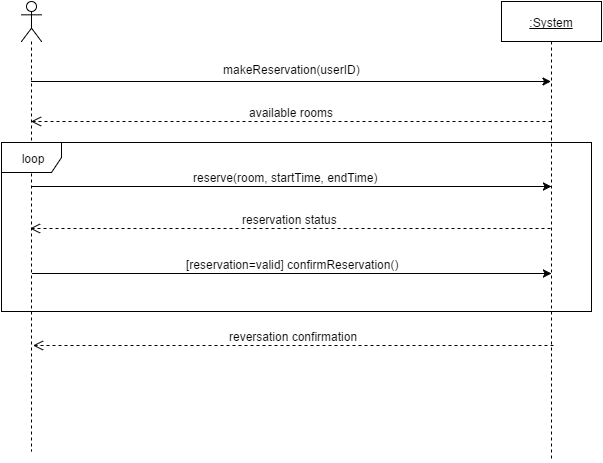

The diagram above was exported from draw.io. Its source (the exported page's mxGraphModel, read from the mxfile embedded in the PNG):
<mxGraphModel dx="1434" dy="793" grid="1" gridSize="10" guides="1" tooltips="1" connect="1" arrows="1" fold="1" page="1" pageScale="1" pageWidth="850" pageHeight="1100" background="#ffffff" math="0" shadow="0">
  <root>
    <mxCell id="0" />
    <mxCell id="1" parent="0" />
    <mxCell id="2" value="" style="shape=umlLifeline;participant=umlActor;perimeter=lifelinePerimeter;whiteSpace=wrap;html=1;container=1;collapsible=0;recursiveResize=0;verticalAlign=top;spacingTop=36;labelBackgroundColor=#ffffff;outlineConnect=0;" parent="1" vertex="1">
      <mxGeometry x="150" y="120" width="20" height="450" as="geometry" />
    </mxCell>
    <mxCell id="12" value="loop" style="shape=umlFrame;whiteSpace=wrap;html=1;" vertex="1" parent="1">
      <mxGeometry x="130" y="261" width="590" height="169" as="geometry" />
    </mxCell>
    <mxCell id="5" style="edgeStyle=orthogonalEdgeStyle;rounded=0;html=1;jettySize=auto;orthogonalLoop=1;" parent="1" source="2" target="4" edge="1">
      <mxGeometry relative="1" as="geometry">
        <mxPoint x="700" y="345" as="targetPoint" />
        <Array as="points">
          <mxPoint x="410" y="200" />
          <mxPoint x="410" y="200" />
        </Array>
      </mxGeometry>
    </mxCell>
    <mxCell id="4" value="&lt;u&gt;:System&lt;/u&gt;" style="shape=umlLifeline;perimeter=lifelinePerimeter;whiteSpace=wrap;html=1;container=1;collapsible=0;recursiveResize=0;outlineConnect=0;" parent="1" vertex="1">
      <mxGeometry x="630" y="120" width="100" height="460" as="geometry" />
    </mxCell>
    <mxCell id="6" value="makeReservation(userID)" style="text;html=1;resizable=0;points=[];autosize=1;align=left;verticalAlign=top;spacingTop=-4;" parent="1" vertex="1">
      <mxGeometry x="350" y="179" width="150" height="20" as="geometry" />
    </mxCell>
    <mxCell id="8" value="available rooms" style="html=1;verticalAlign=bottom;endArrow=open;dashed=1;endSize=8;fontSize=12;" edge="1" parent="1" target="2">
      <mxGeometry relative="1" as="geometry">
        <mxPoint x="680" y="240" as="sourcePoint" />
        <mxPoint x="360" y="240" as="targetPoint" />
      </mxGeometry>
    </mxCell>
    <mxCell id="10" style="edgeStyle=orthogonalEdgeStyle;rounded=0;html=1;jettySize=auto;orthogonalLoop=1;" edge="1" parent="1">
      <mxGeometry x="160.5" y="305" as="geometry">
        <mxPoint x="679.5" y="305" as="targetPoint" />
        <Array as="points">
          <mxPoint x="540" y="305" />
          <mxPoint x="540" y="305" />
        </Array>
        <mxPoint x="160.5" y="305" as="sourcePoint" />
      </mxGeometry>
    </mxCell>
    <mxCell id="11" value="reserve(room, startTime, endTime)" style="text;html=1;resizable=0;points=[];autosize=1;align=left;verticalAlign=top;spacingTop=-4;" vertex="1" parent="1">
      <mxGeometry x="320" y="287" width="200" height="20" as="geometry" />
    </mxCell>
    <mxCell id="19" value="reservation status" style="html=1;verticalAlign=bottom;endArrow=open;dashed=1;endSize=8;fontSize=12;" edge="1" parent="1">
      <mxGeometry x="158.5" y="347" as="geometry">
        <mxPoint x="679" y="347" as="sourcePoint" />
        <mxPoint x="158.5" y="347" as="targetPoint" />
      </mxGeometry>
    </mxCell>
    <mxCell id="21" value="[reservation=valid] confirmReservation()" style="edgeStyle=orthogonalEdgeStyle;rounded=0;html=1;jettySize=auto;orthogonalLoop=1;verticalAlign=bottom;fontSize=12;" edge="1" parent="1">
      <mxGeometry x="160.5" y="392" as="geometry">
        <mxPoint x="680" y="392" as="targetPoint" />
        <Array as="points">
          <mxPoint x="420" y="392" />
          <mxPoint x="420" y="392" />
        </Array>
        <mxPoint x="161" y="392" as="sourcePoint" />
      </mxGeometry>
    </mxCell>
    <mxCell id="23" value="reversation confirmation" style="html=1;verticalAlign=bottom;endArrow=open;dashed=1;endSize=8;fontSize=12;" edge="1" parent="1">
      <mxGeometry x="161.5" y="464" as="geometry">
        <mxPoint x="682" y="464" as="sourcePoint" />
        <mxPoint x="161.5" y="464" as="targetPoint" />
      </mxGeometry>
    </mxCell>
  </root>
</mxGraphModel>